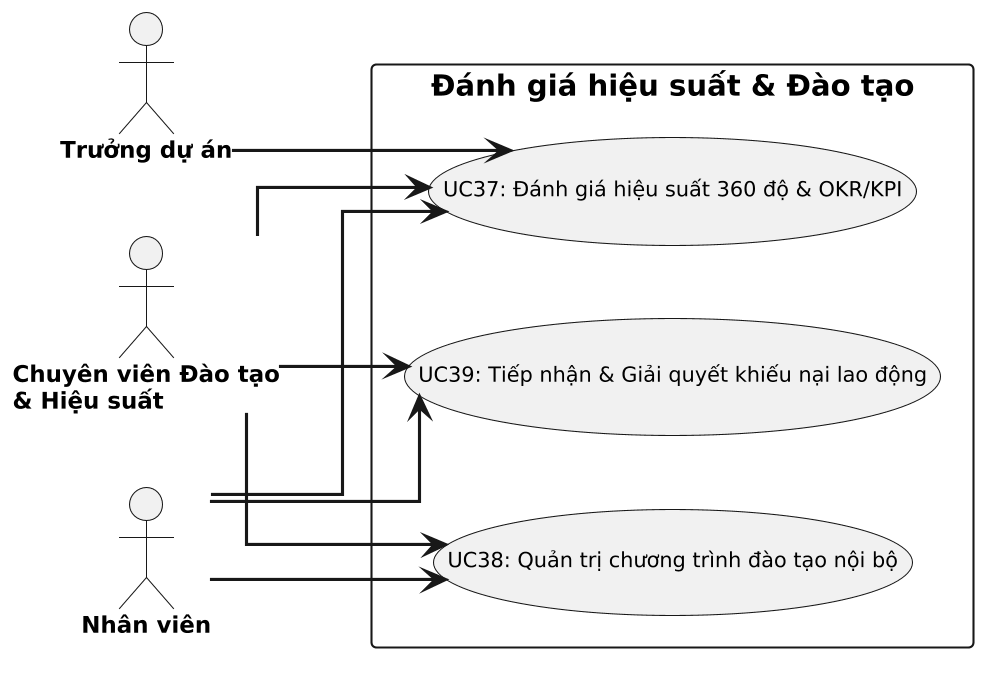

The diagram above was rendered by PlantUML. Its source (embedded in the PNG):
@startuml
left to right direction
skinparam dpi 200
skinparam defaultFontName "Segoe UI"
skinparam shadowing false
skinparam linetype ortho
skinparam monochrome true
skinparam actor {
  FontSize 11
  FontStyle bold
}
skinparam usecase {
  FontSize 10
}
skinparam arrow {
  Thickness 1.5
}
actor "Chuyên viên Đào tạo\n& Hiệu suất" as A0
actor "Trưởng dự án" as A1
actor "Nhân viên" as A2
rectangle "Đánh giá hiệu suất & Đào tạo" {
  (UC37: Đánh giá hiệu suất 360 độ & OKR/KPI) as UC37
  (UC38: Quản trị chương trình đào tạo nội bộ) as UC38
  (UC39: Tiếp nhận & Giải quyết khiếu nại lao động) as UC39
}
A0 --> UC37
A1 --> UC37
A2 --> UC37
A0 --> UC38
A2 --> UC38
A0 --> UC39
A2 --> UC39
@enduml